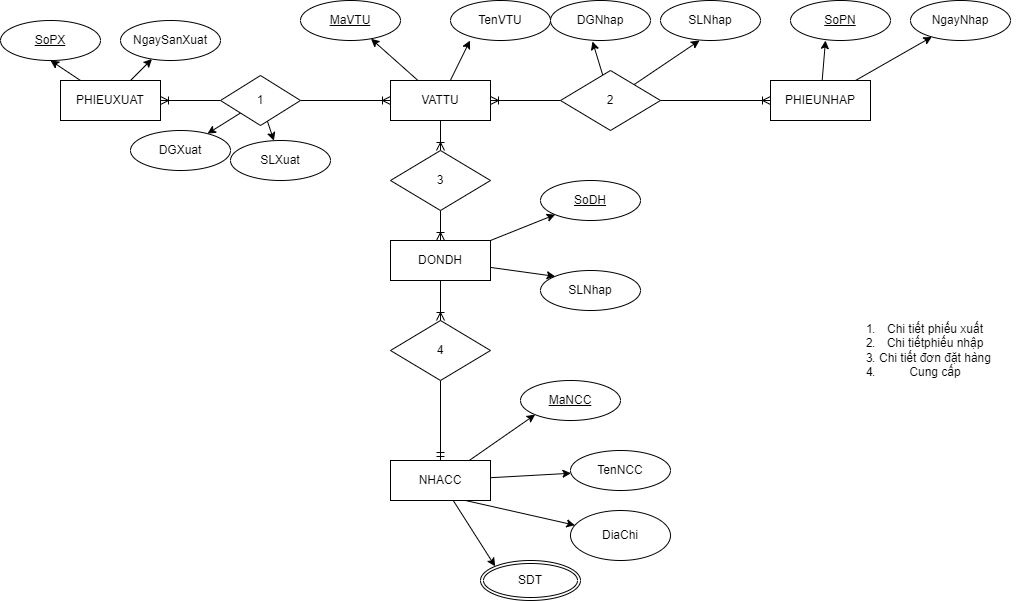

The diagram above was exported from draw.io. Its source (the exported page's mxGraphModel, read from the mxfile embedded in the PNG):
<mxGraphModel dx="1022" dy="468" grid="1" gridSize="10" guides="1" tooltips="1" connect="1" arrows="1" fold="1" page="1" pageScale="1" pageWidth="850" pageHeight="1100" math="0" shadow="0" extFonts="Permanent Marker^https://fonts.googleapis.com/css?family=Permanent+Marker">
  <root>
    <mxCell id="0" />
    <mxCell id="1" parent="0" />
    <mxCell id="eVnziR8ee1X_NIHkvAEA-9" style="rounded=0;orthogonalLoop=1;jettySize=auto;html=1;entryX=0.5;entryY=1;entryDx=0;entryDy=0;endArrow=classic;endFill=1;" parent="1" source="eVnziR8ee1X_NIHkvAEA-2" target="eVnziR8ee1X_NIHkvAEA-8" edge="1">
      <mxGeometry relative="1" as="geometry" />
    </mxCell>
    <mxCell id="eVnziR8ee1X_NIHkvAEA-12" style="edgeStyle=none;rounded=0;orthogonalLoop=1;jettySize=auto;html=1;endArrow=classic;endFill=1;" parent="1" source="eVnziR8ee1X_NIHkvAEA-2" target="eVnziR8ee1X_NIHkvAEA-11" edge="1">
      <mxGeometry relative="1" as="geometry" />
    </mxCell>
    <mxCell id="eVnziR8ee1X_NIHkvAEA-2" value="PHIEUXUAT" style="whiteSpace=wrap;html=1;align=center;" parent="1" vertex="1">
      <mxGeometry x="70" y="140" width="100" height="40" as="geometry" />
    </mxCell>
    <mxCell id="eVnziR8ee1X_NIHkvAEA-5" style="edgeStyle=orthogonalEdgeStyle;rounded=0;orthogonalLoop=1;jettySize=auto;html=1;entryX=1;entryY=0.5;entryDx=0;entryDy=0;endArrow=ERoneToMany;endFill=0;" parent="1" source="eVnziR8ee1X_NIHkvAEA-3" target="eVnziR8ee1X_NIHkvAEA-2" edge="1">
      <mxGeometry relative="1" as="geometry" />
    </mxCell>
    <mxCell id="eVnziR8ee1X_NIHkvAEA-7" style="edgeStyle=orthogonalEdgeStyle;rounded=0;orthogonalLoop=1;jettySize=auto;html=1;endArrow=ERoneToMany;endFill=0;" parent="1" source="eVnziR8ee1X_NIHkvAEA-3" target="eVnziR8ee1X_NIHkvAEA-6" edge="1">
      <mxGeometry relative="1" as="geometry" />
    </mxCell>
    <mxCell id="eVnziR8ee1X_NIHkvAEA-14" style="edgeStyle=none;rounded=0;orthogonalLoop=1;jettySize=auto;html=1;endArrow=classic;endFill=1;" parent="1" source="eVnziR8ee1X_NIHkvAEA-3" target="eVnziR8ee1X_NIHkvAEA-13" edge="1">
      <mxGeometry relative="1" as="geometry" />
    </mxCell>
    <mxCell id="eVnziR8ee1X_NIHkvAEA-16" style="edgeStyle=none;rounded=0;orthogonalLoop=1;jettySize=auto;html=1;endArrow=classic;endFill=1;" parent="1" source="eVnziR8ee1X_NIHkvAEA-3" target="eVnziR8ee1X_NIHkvAEA-15" edge="1">
      <mxGeometry relative="1" as="geometry" />
    </mxCell>
    <mxCell id="eVnziR8ee1X_NIHkvAEA-3" value="1" style="shape=rhombus;perimeter=rhombusPerimeter;whiteSpace=wrap;html=1;align=center;" parent="1" vertex="1">
      <mxGeometry x="230" y="135" width="80" height="50" as="geometry" />
    </mxCell>
    <mxCell id="eVnziR8ee1X_NIHkvAEA-18" style="edgeStyle=none;rounded=0;orthogonalLoop=1;jettySize=auto;html=1;endArrow=classic;endFill=1;" parent="1" source="eVnziR8ee1X_NIHkvAEA-6" target="eVnziR8ee1X_NIHkvAEA-17" edge="1">
      <mxGeometry relative="1" as="geometry" />
    </mxCell>
    <mxCell id="eVnziR8ee1X_NIHkvAEA-20" style="edgeStyle=none;rounded=0;orthogonalLoop=1;jettySize=auto;html=1;entryX=0.195;entryY=1;entryDx=0;entryDy=0;entryPerimeter=0;endArrow=classic;endFill=1;" parent="1" source="eVnziR8ee1X_NIHkvAEA-6" target="eVnziR8ee1X_NIHkvAEA-19" edge="1">
      <mxGeometry relative="1" as="geometry" />
    </mxCell>
    <mxCell id="eVnziR8ee1X_NIHkvAEA-34" style="edgeStyle=none;rounded=0;orthogonalLoop=1;jettySize=auto;html=1;entryX=0.5;entryY=0;entryDx=0;entryDy=0;endArrow=ERoneToMany;endFill=0;" parent="1" source="eVnziR8ee1X_NIHkvAEA-6" target="eVnziR8ee1X_NIHkvAEA-33" edge="1">
      <mxGeometry relative="1" as="geometry" />
    </mxCell>
    <mxCell id="eVnziR8ee1X_NIHkvAEA-6" value="VATTU" style="whiteSpace=wrap;html=1;align=center;" parent="1" vertex="1">
      <mxGeometry x="400" y="140" width="100" height="40" as="geometry" />
    </mxCell>
    <mxCell id="eVnziR8ee1X_NIHkvAEA-8" value="SoPX" style="ellipse;whiteSpace=wrap;html=1;align=center;fontStyle=4;" parent="1" vertex="1">
      <mxGeometry x="10" y="80" width="100" height="40" as="geometry" />
    </mxCell>
    <mxCell id="eVnziR8ee1X_NIHkvAEA-11" value="NgaySanXuat" style="ellipse;whiteSpace=wrap;html=1;align=center;" parent="1" vertex="1">
      <mxGeometry x="130" y="80" width="100" height="40" as="geometry" />
    </mxCell>
    <mxCell id="eVnziR8ee1X_NIHkvAEA-13" value="DGXuat" style="ellipse;whiteSpace=wrap;html=1;align=center;" parent="1" vertex="1">
      <mxGeometry x="140" y="190" width="100" height="40" as="geometry" />
    </mxCell>
    <mxCell id="eVnziR8ee1X_NIHkvAEA-15" value="SLXuat" style="ellipse;whiteSpace=wrap;html=1;align=center;" parent="1" vertex="1">
      <mxGeometry x="240" y="200" width="100" height="40" as="geometry" />
    </mxCell>
    <mxCell id="eVnziR8ee1X_NIHkvAEA-17" value="MaVTU" style="ellipse;whiteSpace=wrap;html=1;align=center;fontStyle=4;" parent="1" vertex="1">
      <mxGeometry x="310" y="60" width="100" height="40" as="geometry" />
    </mxCell>
    <mxCell id="eVnziR8ee1X_NIHkvAEA-19" value="TenVTU" style="ellipse;whiteSpace=wrap;html=1;align=center;" parent="1" vertex="1">
      <mxGeometry x="460" y="60" width="100" height="40" as="geometry" />
    </mxCell>
    <mxCell id="eVnziR8ee1X_NIHkvAEA-22" style="edgeStyle=none;rounded=0;orthogonalLoop=1;jettySize=auto;html=1;entryX=1;entryY=0.5;entryDx=0;entryDy=0;endArrow=ERoneToMany;endFill=0;" parent="1" source="eVnziR8ee1X_NIHkvAEA-21" target="eVnziR8ee1X_NIHkvAEA-6" edge="1">
      <mxGeometry relative="1" as="geometry" />
    </mxCell>
    <mxCell id="eVnziR8ee1X_NIHkvAEA-24" style="edgeStyle=none;rounded=0;orthogonalLoop=1;jettySize=auto;html=1;entryX=0.42;entryY=1.025;entryDx=0;entryDy=0;entryPerimeter=0;endArrow=classic;endFill=1;" parent="1" source="eVnziR8ee1X_NIHkvAEA-21" target="eVnziR8ee1X_NIHkvAEA-23" edge="1">
      <mxGeometry relative="1" as="geometry" />
    </mxCell>
    <mxCell id="eVnziR8ee1X_NIHkvAEA-26" style="edgeStyle=none;rounded=0;orthogonalLoop=1;jettySize=auto;html=1;entryX=0.39;entryY=1;entryDx=0;entryDy=0;entryPerimeter=0;endArrow=classic;endFill=1;" parent="1" source="eVnziR8ee1X_NIHkvAEA-21" target="eVnziR8ee1X_NIHkvAEA-25" edge="1">
      <mxGeometry relative="1" as="geometry" />
    </mxCell>
    <mxCell id="eVnziR8ee1X_NIHkvAEA-28" style="edgeStyle=none;rounded=0;orthogonalLoop=1;jettySize=auto;html=1;endArrow=ERoneToMany;endFill=0;" parent="1" source="eVnziR8ee1X_NIHkvAEA-21" target="eVnziR8ee1X_NIHkvAEA-27" edge="1">
      <mxGeometry relative="1" as="geometry" />
    </mxCell>
    <mxCell id="eVnziR8ee1X_NIHkvAEA-21" value="2" style="shape=rhombus;perimeter=rhombusPerimeter;whiteSpace=wrap;html=1;align=center;" parent="1" vertex="1">
      <mxGeometry x="570" y="130" width="100" height="60" as="geometry" />
    </mxCell>
    <mxCell id="eVnziR8ee1X_NIHkvAEA-23" value="DGNhap" style="ellipse;whiteSpace=wrap;html=1;align=center;" parent="1" vertex="1">
      <mxGeometry x="560" y="60" width="100" height="40" as="geometry" />
    </mxCell>
    <mxCell id="eVnziR8ee1X_NIHkvAEA-25" value="SLNhap" style="ellipse;whiteSpace=wrap;html=1;align=center;" parent="1" vertex="1">
      <mxGeometry x="670" y="60" width="100" height="40" as="geometry" />
    </mxCell>
    <mxCell id="eVnziR8ee1X_NIHkvAEA-30" style="edgeStyle=none;rounded=0;orthogonalLoop=1;jettySize=auto;html=1;entryX=0.35;entryY=1;entryDx=0;entryDy=0;entryPerimeter=0;endArrow=classic;endFill=1;" parent="1" source="eVnziR8ee1X_NIHkvAEA-27" target="eVnziR8ee1X_NIHkvAEA-29" edge="1">
      <mxGeometry relative="1" as="geometry" />
    </mxCell>
    <mxCell id="eVnziR8ee1X_NIHkvAEA-32" style="edgeStyle=none;rounded=0;orthogonalLoop=1;jettySize=auto;html=1;endArrow=classic;endFill=1;" parent="1" source="eVnziR8ee1X_NIHkvAEA-27" target="eVnziR8ee1X_NIHkvAEA-31" edge="1">
      <mxGeometry relative="1" as="geometry" />
    </mxCell>
    <mxCell id="eVnziR8ee1X_NIHkvAEA-27" value="PHIEUNHAP" style="whiteSpace=wrap;html=1;align=center;" parent="1" vertex="1">
      <mxGeometry x="780" y="140" width="100" height="40" as="geometry" />
    </mxCell>
    <mxCell id="eVnziR8ee1X_NIHkvAEA-29" value="SoPN" style="ellipse;whiteSpace=wrap;html=1;align=center;fontStyle=4;" parent="1" vertex="1">
      <mxGeometry x="800" y="60" width="100" height="40" as="geometry" />
    </mxCell>
    <mxCell id="eVnziR8ee1X_NIHkvAEA-31" value="NgayNhap" style="ellipse;whiteSpace=wrap;html=1;align=center;" parent="1" vertex="1">
      <mxGeometry x="920" y="60" width="100" height="40" as="geometry" />
    </mxCell>
    <mxCell id="eVnziR8ee1X_NIHkvAEA-36" style="edgeStyle=none;rounded=0;orthogonalLoop=1;jettySize=auto;html=1;endArrow=ERoneToMany;endFill=0;" parent="1" source="eVnziR8ee1X_NIHkvAEA-33" target="eVnziR8ee1X_NIHkvAEA-35" edge="1">
      <mxGeometry relative="1" as="geometry" />
    </mxCell>
    <mxCell id="eVnziR8ee1X_NIHkvAEA-33" value="3" style="shape=rhombus;perimeter=rhombusPerimeter;whiteSpace=wrap;html=1;align=center;" parent="1" vertex="1">
      <mxGeometry x="400" y="210" width="100" height="60" as="geometry" />
    </mxCell>
    <mxCell id="eVnziR8ee1X_NIHkvAEA-37" style="edgeStyle=none;rounded=0;orthogonalLoop=1;jettySize=auto;html=1;endArrow=classic;endFill=1;" parent="1" source="eVnziR8ee1X_NIHkvAEA-35" target="eVnziR8ee1X_NIHkvAEA-38" edge="1">
      <mxGeometry relative="1" as="geometry">
        <mxPoint x="550" y="300" as="targetPoint" />
      </mxGeometry>
    </mxCell>
    <mxCell id="eVnziR8ee1X_NIHkvAEA-35" value="DONDH" style="whiteSpace=wrap;html=1;align=center;" parent="1" vertex="1">
      <mxGeometry x="400" y="300" width="100" height="40" as="geometry" />
    </mxCell>
    <mxCell id="eVnziR8ee1X_NIHkvAEA-38" value="SoDH" style="ellipse;whiteSpace=wrap;html=1;align=center;fontStyle=4;" parent="1" vertex="1">
      <mxGeometry x="550" y="240" width="100" height="40" as="geometry" />
    </mxCell>
    <mxCell id="eVnziR8ee1X_NIHkvAEA-39" value="SLNhap" style="ellipse;whiteSpace=wrap;html=1;align=center;" parent="1" vertex="1">
      <mxGeometry x="550" y="330" width="100" height="40" as="geometry" />
    </mxCell>
    <mxCell id="eVnziR8ee1X_NIHkvAEA-40" style="edgeStyle=none;rounded=0;orthogonalLoop=1;jettySize=auto;html=1;endArrow=classic;endFill=1;entryX=0;entryY=0;entryDx=0;entryDy=0;" parent="1" source="eVnziR8ee1X_NIHkvAEA-35" target="eVnziR8ee1X_NIHkvAEA-39" edge="1">
      <mxGeometry relative="1" as="geometry">
        <mxPoint x="570.0031169187016" y="341.180315386178" as="targetPoint" />
        <mxPoint x="517.3" y="360.0028571428571" as="sourcePoint" />
      </mxGeometry>
    </mxCell>
    <mxCell id="eVnziR8ee1X_NIHkvAEA-45" style="edgeStyle=none;rounded=0;orthogonalLoop=1;jettySize=auto;html=1;endArrow=ERmandOne;endFill=0;" parent="1" source="eVnziR8ee1X_NIHkvAEA-41" target="eVnziR8ee1X_NIHkvAEA-44" edge="1">
      <mxGeometry relative="1" as="geometry" />
    </mxCell>
    <mxCell id="eVnziR8ee1X_NIHkvAEA-41" value="4" style="shape=rhombus;perimeter=rhombusPerimeter;whiteSpace=wrap;html=1;align=center;" parent="1" vertex="1">
      <mxGeometry x="400" y="380" width="100" height="60" as="geometry" />
    </mxCell>
    <mxCell id="eVnziR8ee1X_NIHkvAEA-43" style="edgeStyle=none;rounded=0;orthogonalLoop=1;jettySize=auto;html=1;entryX=0.5;entryY=0;entryDx=0;entryDy=0;endArrow=ERoneToMany;endFill=0;" parent="1" source="eVnziR8ee1X_NIHkvAEA-35" target="eVnziR8ee1X_NIHkvAEA-41" edge="1">
      <mxGeometry relative="1" as="geometry">
        <mxPoint x="460" y="190" as="sourcePoint" />
        <mxPoint x="460" y="230" as="targetPoint" />
      </mxGeometry>
    </mxCell>
    <mxCell id="eVnziR8ee1X_NIHkvAEA-47" style="edgeStyle=none;rounded=0;orthogonalLoop=1;jettySize=auto;html=1;entryX=0;entryY=1;entryDx=0;entryDy=0;endArrow=classic;endFill=1;" parent="1" source="eVnziR8ee1X_NIHkvAEA-44" target="eVnziR8ee1X_NIHkvAEA-46" edge="1">
      <mxGeometry relative="1" as="geometry" />
    </mxCell>
    <mxCell id="eVnziR8ee1X_NIHkvAEA-49" style="edgeStyle=none;rounded=0;orthogonalLoop=1;jettySize=auto;html=1;endArrow=classic;endFill=1;" parent="1" source="eVnziR8ee1X_NIHkvAEA-44" target="eVnziR8ee1X_NIHkvAEA-48" edge="1">
      <mxGeometry relative="1" as="geometry">
        <mxPoint x="550" y="590" as="targetPoint" />
      </mxGeometry>
    </mxCell>
    <mxCell id="eVnziR8ee1X_NIHkvAEA-53" style="edgeStyle=none;rounded=0;orthogonalLoop=1;jettySize=auto;html=1;entryX=0;entryY=0;entryDx=0;entryDy=0;endArrow=classic;endFill=1;" parent="1" source="eVnziR8ee1X_NIHkvAEA-44" target="eVnziR8ee1X_NIHkvAEA-52" edge="1">
      <mxGeometry relative="1" as="geometry" />
    </mxCell>
    <mxCell id="eVnziR8ee1X_NIHkvAEA-44" value="NHACC" style="whiteSpace=wrap;html=1;align=center;" parent="1" vertex="1">
      <mxGeometry x="400" y="520" width="100" height="40" as="geometry" />
    </mxCell>
    <mxCell id="eVnziR8ee1X_NIHkvAEA-46" value="MaNCC" style="ellipse;whiteSpace=wrap;html=1;align=center;fontStyle=4;" parent="1" vertex="1">
      <mxGeometry x="530" y="440" width="100" height="40" as="geometry" />
    </mxCell>
    <mxCell id="eVnziR8ee1X_NIHkvAEA-48" value="TenNCC" style="ellipse;whiteSpace=wrap;html=1;align=center;" parent="1" vertex="1">
      <mxGeometry x="580" y="510" width="100" height="40" as="geometry" />
    </mxCell>
    <mxCell id="eVnziR8ee1X_NIHkvAEA-50" value="DiaChi" style="ellipse;whiteSpace=wrap;html=1;align=center;" parent="1" vertex="1">
      <mxGeometry x="580" y="570" width="100" height="50" as="geometry" />
    </mxCell>
    <mxCell id="eVnziR8ee1X_NIHkvAEA-51" style="edgeStyle=none;rounded=0;orthogonalLoop=1;jettySize=auto;html=1;endArrow=classic;endFill=1;exitX=0.75;exitY=1;exitDx=0;exitDy=0;" parent="1" source="eVnziR8ee1X_NIHkvAEA-44" target="eVnziR8ee1X_NIHkvAEA-50" edge="1">
      <mxGeometry relative="1" as="geometry">
        <mxPoint x="510" y="574.1488235294117" as="sourcePoint" />
        <mxPoint x="580.5320432317617" y="569.9998798098964" as="targetPoint" />
      </mxGeometry>
    </mxCell>
    <mxCell id="eVnziR8ee1X_NIHkvAEA-52" value="SDT" style="ellipse;shape=doubleEllipse;margin=3;whiteSpace=wrap;html=1;align=center;" parent="1" vertex="1">
      <mxGeometry x="490" y="620" width="100" height="40" as="geometry" />
    </mxCell>
    <mxCell id="2ScHKJJj07yUnM4KKnfM-1" value="&lt;ol&gt;&lt;li&gt;Chi tiết phiếu xuất&lt;/li&gt;&lt;li&gt;Chi tiếtphiếu nhập&lt;/li&gt;&lt;li&gt;Chi tiết đơn đặt hàng&lt;/li&gt;&lt;li&gt;Cung cấp&lt;/li&gt;&lt;/ol&gt;" style="text;html=1;strokeColor=none;fillColor=none;align=center;verticalAlign=middle;whiteSpace=wrap;rounded=0;" vertex="1" parent="1">
      <mxGeometry x="820" y="360" width="210" height="100" as="geometry" />
    </mxCell>
  </root>
</mxGraphModel>